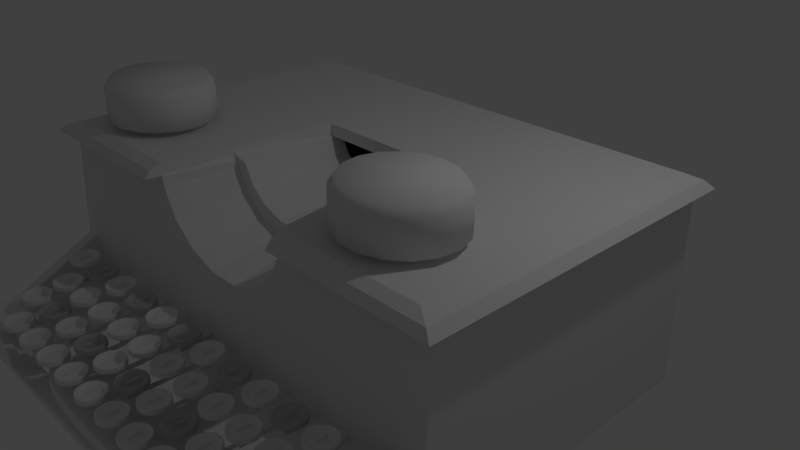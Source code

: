 # Source: typewriter_test.blend  (saved by Blender 2.78.0; exported with 4.5.12 LTS)
import bpy
from mathutils import Matrix  # noqa: F401  (used for matrix-valued properties, if any)

bpy.ops.wm.read_factory_settings(use_empty=True)
scene = bpy.context.scene
scene.name = 'Scene'

# ---- collections
col_collection_1 = bpy.data.collections.new('Collection 1'); scene.collection.children.link(col_collection_1)

# ---- materials (node trees are filled in below, after node groups)
mat_material = bpy.data.materials.new('Material')
mat_material.alpha_threshold = 0.0
mat_material.roughness = 0.5
mat_material.line_color = (0.0, 0.0, 0.0, 1.0)

# ---- material node trees

# ---- world
world_world = bpy.data.worlds.new('World'); scene.world = world_world
world_world.color = (0.05088, 0.05088, 0.05088)
world_world.use_sun_shadow = False
world_world.sun_shadow_jitter_overblur = 0.0
world_world.cycles.sampling_method = 'MANUAL'

# ---- cameras
cam_camera = bpy.data.cameras.new('Camera')
cam_camera.clip_end = 100.0
cam_camera.lens = 35.0
cam_camera.sensor_width = 32.0
cam_camera.sensor_height = 18.0
cam_camera.ortho_scale = 7.314
cam_camera.dof.focus_distance = 0.0

# ---- lights
light_lamp = bpy.data.lights.new('Lamp', 'POINT')
light_lamp.transmission_factor = 0.0
light_lamp.cutoff_distance = 30.0
light_lamp.energy = 100.0
light_lamp.shadow_buffer_clip_start = 1.001
light_lamp.shadow_soft_size = 0.1
light_lamp.shadow_maximum_resolution = 0.006
light_lamp.use_absolute_resolution = True

# ---- meshes
me_cube_005 = bpy.data.meshes.new('Cube.005')
me_cube_005.from_pydata([(-1.861, -0.4608, -0.1628), (-1.861, -0.4608, 0.1628), (-1.861, 0.4608, -0.1628), (-1.861, 0.4608, 0.1628), (1.861, -0.4608, -0.1628), (1.861, -0.4608, 0.1628), (1.861, 0.4608, -0.1628), (1.861, 0.4608, 0.1628), (-1.861, 0.0, -0.1628), (-1.861, -0.4608, 0.0), (-1.861, 0.0, 0.1628), (-1.861, 0.4608, 0.0), (0.0, 0.4608, -0.1628), (0.0, 0.4608, 0.1628), (1.861, 0.4608, 0.0), (1.861, 0.0, -0.1628), (1.861, 0.0, 0.1628), (1.861, -0.4608, 0.0), (0.0, -0.4608, -0.1628), (0.0, -0.4608, 0.1628), (0.0, 0.0, 0.1628), (0.0, 0.0, -0.1628), (0.0, -0.4608, 0.0), (1.861, 0.0, 0.0), (0.0, 0.4608, 0.0), (-1.861, 0.0, 0.0), (-1.861, -0.4608, 0.1628), (-1.861, 0.4608, 0.1628), (1.861, 0.4608, 0.1628), (1.861, -0.4608, 0.1628), (0.0, -0.4608, 0.1628), (1.861, 0.0, 0.1628), (0.0, 0.4608, 0.1628), (-1.861, 0.0, 0.1628), (-1.861, 0.4608, -0.1628), (1.861, 0.4608, -0.1628), (1.861, -0.4608, -0.1628), (-1.861, -0.4608, -0.1628), (0.0, -0.4608, -0.1628), (1.861, 0.0, -0.1628), (0.0, 0.4608, -0.1628), (-1.861, 0.0, -0.1628)], [], [(33, 10, 3, 27), (32, 13, 7, 28), (31, 16, 5, 29), (30, 19, 1, 26), (21, 15, 4, 18), (20, 10, 1, 19), (16, 20, 19, 5), (7, 13, 20, 16), (13, 3, 10, 20), (8, 21, 18, 0), (2, 12, 21, 8), (12, 6, 15, 21), (38, 22, 9, 37), (36, 17, 22, 38), (29, 5, 19, 30), (39, 23, 17, 36), (35, 14, 23, 39), (28, 7, 16, 31), (40, 24, 14, 35), (34, 11, 24, 40), (27, 3, 13, 32), (41, 25, 11, 34), (37, 9, 25, 41), (26, 1, 10, 33), (9, 26, 33, 25), (11, 27, 32, 24), (14, 28, 31, 23), (17, 29, 30, 22), (22, 30, 26, 9), (23, 31, 29, 17), (24, 32, 28, 14), (25, 33, 27, 11), (0, 37, 41, 8), (8, 41, 34, 2), (2, 34, 40, 12), (12, 40, 35, 6), (6, 35, 39, 15), (15, 39, 36, 4), (4, 36, 38, 18), (18, 38, 37, 0)])
me_cube_005.use_remesh_preserve_volume = False
me_cube_005.use_remesh_preserve_attributes = False
me_cube_005.use_mirror_vertex_groups = False
me_cube_005.update()
me_cylinder_003 = bpy.data.meshes.new('Cylinder.003')
me_cylinder_003.from_pydata([(-1.384e-09, 0.2036, -0.03493), (-1.384e-09, 0.2036, 0.05282), (0.1018, 0.1763, -0.03493), (0.1018, 0.1763, 0.05282), (0.1763, 0.1018, -0.03493), (0.1763, 0.1018, 0.05282), (0.2036, 4.47e-08, -0.03493), (0.2036, 4.47e-08, 0.05282), (0.1763, -0.1018, -0.03493), (0.1763, -0.1018, 0.05282), (0.1018, -0.1763, -0.03493), (0.1018, -0.1763, 0.05282), (2.935e-08, -0.2036, -0.03493), (2.935e-08, -0.2036, 0.05282), (-0.1018, -0.1763, -0.03493), (-0.1018, -0.1763, 0.05282), (-0.1763, -0.1018, -0.03493), (-0.1763, -0.1018, 0.05282), (-0.2036, -4.47e-08, -0.03493), (-0.2036, -4.47e-08, 0.05282), (-0.1763, 0.1018, -0.03493), (-0.1763, 0.1018, 0.05282), (-0.1018, 0.1763, -0.03493), (-0.1018, 0.1763, 0.05282), (-1.384e-09, 0.2036, -0.03493), (0.1018, 0.1763, -0.03493), (0.1763, 0.1018, -0.03493), (0.2036, 4.47e-08, -0.03493), (0.1763, -0.1018, -0.03493), (0.1018, -0.1763, -0.03493), (2.935e-08, -0.2036, -0.03493), (-0.1018, -0.1763, -0.03493), (-0.1763, -0.1018, -0.03493), (-0.2036, -4.47e-08, -0.03493), (-0.1763, 0.1018, -0.03493), (-0.1018, 0.1763, -0.03493), (-1.384e-09, 0.2036, 0.01704), (0.1018, 0.1763, 0.01704), (0.1763, 0.1018, 0.01704), (0.2036, 4.47e-08, 0.01704), (0.1763, -0.1018, 0.01704), (0.1018, -0.1763, 0.01704), (2.935e-08, -0.2036, 0.01704), (-0.1018, -0.1763, 0.01704), (-0.1763, -0.1018, 0.01704), (-0.2036, -4.47e-08, 0.01704), (-0.1763, 0.1018, 0.01704), (-0.1018, 0.1763, 0.01704), (0.07794, 0.135, 0.02159), (-4.206e-11, 0.1559, 0.02159), (0.135, 0.07794, 0.02159), (0.1559, 4.063e-08, 0.02159), (0.135, -0.07794, 0.02159), (0.07794, -0.135, 0.02159), (2.35e-08, -0.1559, 0.02159), (-0.07794, -0.135, 0.02159), (-0.135, -0.07794, 0.02159), (-0.1559, -2.784e-08, 0.02159), (-0.135, 0.07794, 0.02159), (-0.07794, 0.135, 0.02159), (0.0664, 0.115, 8.164e-05), (-4.954e-10, 0.1328, 8.164e-05), (0.115, 0.0664, 8.164e-05), (0.1328, 3.848e-08, 8.164e-05), (0.115, -0.0664, 8.164e-05), (0.0664, -0.115, 8.164e-05), (1.956e-08, -0.1328, 8.164e-05), (-0.0664, -0.115, 8.164e-05), (-0.115, -0.0664, 8.164e-05), (-0.1328, -1.986e-08, 8.164e-05), (-0.115, 0.0664, 8.164e-05), (-0.0664, 0.115, 8.164e-05)], [], [(36, 1, 3, 37), (37, 3, 5, 38), (38, 5, 7, 39), (39, 7, 9, 40), (40, 9, 11, 41), (41, 11, 13, 42), (42, 13, 15, 43), (43, 15, 17, 44), (44, 17, 19, 45), (45, 19, 21, 46), (19, 17, 56, 57), (46, 21, 23, 47), (47, 23, 1, 36), (0, 2, 4, 6, 8, 10, 12, 14, 16, 18, 20, 22), (22, 35, 24, 0), (20, 34, 35, 22), (18, 33, 34, 20), (16, 32, 33, 18), (14, 31, 32, 16), (12, 30, 31, 14), (10, 29, 30, 12), (8, 28, 29, 10), (6, 27, 28, 8), (4, 26, 27, 6), (2, 25, 26, 4), (0, 24, 25, 2), (35, 47, 36, 24), (34, 46, 47, 35), (33, 45, 46, 34), (32, 44, 45, 33), (31, 43, 44, 32), (30, 42, 43, 31), (29, 41, 42, 30), (28, 40, 41, 29), (27, 39, 40, 28), (26, 38, 39, 27), (25, 37, 38, 26), (24, 36, 37, 25), (52, 51, 63, 64), (17, 15, 55, 56), (15, 13, 54, 55), (13, 11, 53, 54), (11, 9, 52, 53), (9, 7, 51, 52), (1, 23, 59, 49), (3, 1, 49, 48), (7, 5, 50, 51), (23, 21, 58, 59), (5, 3, 48, 50), (21, 19, 57, 58), (60, 61, 71, 70, 69, 68, 67, 66, 65, 64, 63, 62), (59, 58, 70, 71), (48, 49, 61, 60), (56, 55, 67, 68), (53, 52, 64, 65), (49, 59, 71, 61), (50, 48, 60, 62), (57, 56, 68, 69), (54, 53, 65, 66), (51, 50, 62, 63), (58, 57, 69, 70), (55, 54, 66, 67)])
me_cylinder_003.polygons.foreach_set('use_smooth', [True] * 62)
me_cylinder_003.use_remesh_preserve_volume = False
me_cylinder_003.use_remesh_preserve_attributes = False
me_cylinder_003.use_mirror_vertex_groups = False
me_cylinder_003.update()
me_plane_003 = bpy.data.meshes.new('Plane.003')
me_plane_003.from_pydata([(2.98e-08, 0.07903, 0.0774), (-2.98e-08, 0.07903, -0.099), (2.98e-08, -0.07903, 0.0774), (-2.98e-08, -0.07903, -0.099), (-2.98e-08, 0.07903, -0.1703), (-2.98e-08, -0.07903, -0.1703), (-2.98e-08, 0.4138, -0.099), (-2.98e-08, 0.4138, -0.1703)], [], [(0, 1, 3, 2), (3, 1, 4, 5), (4, 1, 6, 7)])
me_plane_003.use_remesh_preserve_volume = False
me_plane_003.use_remesh_preserve_attributes = False
me_plane_003.use_mirror_vertex_groups = False
me_plane_003.update()
me_cube_004 = bpy.data.meshes.new('Cube.004')
me_cube_004.from_pydata([(-0.2717, -1.336, -0.2619), (-0.2717, -1.336, -0.2231), (-0.2717, 0.8081, -0.2619), (-0.2717, 0.8081, -0.2231), (0.2717, -1.336, -0.2619), (0.2717, -1.336, -0.2231), (0.2717, 0.8081, -0.2619), (0.2717, 0.8081, -0.2231)], [], [(0, 1, 3, 2), (2, 3, 7, 6), (6, 7, 5, 4), (4, 5, 1, 0), (2, 6, 4, 0), (7, 3, 1, 5)])
me_cube_004.use_remesh_preserve_volume = False
me_cube_004.use_remesh_preserve_attributes = False
me_cube_004.use_mirror_vertex_groups = False
me_cube_004.update()
me_cube_002 = bpy.data.meshes.new('Cube.002')
me_cube_002.from_pydata([(-0.7841, -1.303, 0.166), (-0.7841, 0.4676, 1.095), (-0.7841, -1.11, -0.2018), (-0.7841, 0.6606, 0.7275), (-0.9518, -1.303, 0.166), (-0.9518, 0.4676, 1.095), (-0.9518, -1.11, -0.2018), (-0.9518, 0.6606, 0.7275), (5.547, -1.303, 0.166), (5.547, 0.4676, 1.095), (5.547, -1.11, -0.2018), (5.547, 0.6606, 0.7275), (5.379, -1.303, 0.166), (5.379, 0.4676, 1.095), (5.379, -1.11, -0.2018), (5.379, 0.6606, 0.7275)], [], [(0, 1, 3, 2), (2, 3, 7, 6), (6, 7, 5, 4), (4, 5, 1, 0), (2, 6, 4, 0), (7, 3, 1, 5), (8, 9, 11, 10), (10, 11, 15, 14), (14, 15, 13, 12), (12, 13, 9, 8), (10, 14, 12, 8), (15, 11, 9, 13)])
me_cube_002.use_remesh_preserve_volume = False
me_cube_002.use_remesh_preserve_attributes = False
me_cube_002.use_mirror_vertex_groups = False
me_cube_002.update()
me_cube_001 = bpy.data.meshes.new('Cube.001')
me_cube_001.from_pydata([(-2.505, -0.3675, -0.4787), (2.466, -0.3675, -0.4787), (-2.315, 1.022, -0.6845), (-2.476, -1.41, -0.4726), (-2.322, 0.6748, -0.9122), (-2.322, -1.41, -0.9122), (-2.399, 0.6748, -0.6845), (-2.368, -0.3675, -0.7874), (-2.476, 0.6748, -0.4726), (2.453, 0.6748, -0.4726), (2.453, -1.41, -0.4726), (-2.301, -1.14, -0.9877), (-2.301, 0.4045, -0.9877), (2.291, -1.14, -0.9895), (-2.505, -0.3675, -0.5158), (2.466, -0.3675, -0.5158), (2.314, -0.3675, -0.9282), (-2.349, -0.3675, -0.9122), (2.39, -0.3675, -0.7005), (-2.427, -0.3675, -0.6845), (-2.476, -1.41, -0.5097), (2.301, 0.6748, -0.9402), (2.301, -1.41, -0.9162), (2.377, 0.6748, -0.7125), (2.377, -1.41, -0.6885), (2.333, -0.3675, -0.8114), (-2.399, -1.41, -0.6845), (-2.476, 0.6748, -0.5097), (2.453, 0.6748, -0.5097), (2.453, -1.41, -0.5097), (2.447, -0.3675, -0.6004), (-2.486, -0.3675, -0.5964), (2.291, 0.4045, -1.0), (-2.341, -1.41, -0.7874), (-2.341, 0.6748, -0.7874), (2.32, 0.6748, -0.8293), (2.32, -1.41, -0.7934), (-2.457, -1.41, -0.5949), (-2.457, 0.6748, -0.5949), (2.434, 0.6748, -0.6019), (2.434, -1.41, -0.5959), (-3.029, -1.735, -1.012), (-3.029, -1.735, -0.464), (-3.029, 1.0, -1.012), (-3.029, 1.0, -0.464), (3.029, -1.735, -1.012), (3.029, -1.735, -0.464), (3.029, 1.0, -1.012), (3.029, 1.0, -0.464), (-2.39, 1.0, -0.4866), (-2.265, 1.0, -0.7874), (-2.377, 1.0, -0.5906), (-2.396, 1.0, -0.4926), (-2.246, 1.0, -0.9122), (-2.241, 1.0, -0.9187), (-2.241, 0.6822, -1.012), (-2.246, 0.6525, -1.012), (-2.32, -0.304, -1.012), (-2.322, -0.3675, -1.012), (-2.32, -0.4311, -1.012), (-2.246, -1.388, -1.012), (-2.39, -1.735, -0.4866), (-2.241, -1.417, -1.012), (-2.241, -1.735, -0.9187), (-2.396, -1.735, -0.4926), (-2.265, -1.735, -0.7874), (-2.377, -1.735, -0.5906), (0.04005, 1.0, -0.9339), (1.682, 1.0, -0.9454), (1.682, 0.7141, -1.012), (1.682, -1.735, -0.9187), (0.04005, -1.417, -1.012), (0.04005, -1.735, -0.9187), (-1.617, 1.0, -0.9225), (-1.617, 0.6859, -1.012), (2.284, 1.0, -0.8349), (2.263, 1.0, -0.9492), (2.263, 0.7201, -1.012), (2.302, -0.3675, -1.012), (2.298, -0.1026, -1.012), (2.266, -1.386, -1.012), (2.284, -1.735, -0.7878), (2.299, -0.5339, -1.012), (2.266, -1.735, -0.9125), (2.263, -1.735, -0.9187), (2.263, -1.417, -1.012), (2.413, 1.0, -0.4866), (2.341, 1.0, -0.7162), (2.413, -1.735, -0.4866), (2.341, -1.735, -0.6848), (2.397, 1.0, -0.5985), (2.397, -1.735, -0.5907), (2.415, 1.0, -0.4926), (2.415, -1.735, -0.4926), (-2.321, 1.0, -0.6845), (-2.436, 0.8391, -0.464), (-2.469, 0.6748, -0.5036), (-2.473, 0.6329, -0.464), (-2.394, 1.0, -0.464), (-2.39, 0.9981, -0.4862), (-2.39, 1.0, -0.4866), (-2.472, 0.6216, -0.4988), (-2.5, -0.3675, -0.502), (-2.499, -0.3675, -0.464), (-2.472, -1.357, -0.4988), (-2.469, -1.41, -0.5036), (-2.473, -1.368, -0.464), (-2.436, -1.574, -0.464), (-2.246, -1.735, -0.9122), (-2.321, -1.735, -0.6845), (-2.394, -1.735, -0.464), (-2.39, -1.733, -0.4862), (-2.39, -1.735, -0.4866), (1.682, -1.417, -1.012), (0.145, -1.735, -0.9187), (1.647, -1.417, -1.012), (-1.556, 0.6875, -1.012), (-1.575, 0.687, -1.012), (-0.9787, 1.0, -0.9272), (-0.01317, 1.0, -0.9339), (-1.617, -1.417, -1.012), (-1.617, -1.735, -0.9187), (-0.06583, -1.735, -0.9187), (-1.581, -1.417, -1.012), (-2.201, -1.735, -0.9187), (-1.63, -1.417, -1.012), (2.266, 1.0, -0.9439), (1.752, 0.7162, -1.012), (1.7, 0.7147, -1.012), (2.263, 0.7204, -1.012), (2.276, 0.5498, -1.012), (1.695, -1.417, -1.012), (2.226, -1.735, -0.9187), (2.414, -1.735, -0.464), (2.409, -1.735, -0.4865), (2.413, -1.713, -0.4819), (2.414, 1.0, -0.464), (2.41, 1.0, -0.4865), (2.413, 0.9804, -0.4823), (2.434, 0.8391, -0.464), (2.451, 0.6329, -0.464), (2.447, 0.6748, -0.4994), (2.434, -1.574, -0.464), (2.451, -1.368, -0.464), (2.447, -1.41, -0.4989), (2.45, 0.5945, -0.4932), (2.463, -0.3675, -0.4957), (2.464, -0.3675, -0.464), (2.45, -1.327, -0.4926), (0.04001, 0.6986, -1.012), (2.337, -1.735, -0.6915)], [(34, 94), (77, 129), (94, 2), (36, 150)], [(0, 3, 105, 104, 102), (0, 103, 106, 3), (0, 8, 97, 103), (0, 102, 101, 96, 8), (1, 9, 141, 145, 146), (1, 147, 140, 9), (1, 10, 143, 147), (1, 146, 148, 144, 10), (17, 33, 7), (17, 34, 4), (19, 34, 7), (14, 20, 37, 31), (14, 102, 104, 20), (14, 27, 101, 102), (14, 31, 38, 27), (15, 28, 39, 30), (15, 146, 145, 28), (15, 29, 148, 146), (15, 30, 40, 29), (16, 21, 32, 79, 78), (16, 25, 35, 21), (16, 22, 36), (16, 78, 82, 13, 22), (17, 5, 11, 59, 58), (17, 58, 57, 12, 4), (18, 23, 35, 25), (18, 30, 39, 23), (18, 24, 40, 30), (19, 31, 37, 26), (19, 6, 38, 31), (41, 42, 44, 43), (43, 118, 119, 67, 68, 76, 126, 75, 87, 90, 92, 86, 137, 136, 48, 47), (47, 48, 46, 45), (45, 46, 133, 134, 88, 93, 91, 89, 150, 81, 83, 84, 132, 70, 114, 72, 122, 121, 124, 63, 108, 65, 109, 66, 64, 61, 112, 110, 42, 41), (43, 47, 45, 78, 79, 130, 77, 127, 128, 69, 149, 116, 117, 74, 55, 56, 57, 58), (48, 136, 139, 140, 147, 143, 142, 133, 46), (86, 138, 137), (68, 69, 77, 76), (90, 39, 28, 92), (64, 20, 104, 105, 111, 61), (63, 62, 11, 5, 108), (73, 74, 149, 67), (49, 99, 96, 101, 27, 52), (72, 71, 123, 122), (79, 32, 130), (93, 29, 40, 91), (66, 37, 20, 64), (126, 21, 35, 75), (59, 11, 60), (89, 24, 36, 81, 150), (51, 38, 6, 94), (84, 85, 131, 132), (83, 22, 13, 80, 84), (91, 40, 24, 89), (88, 135, 144, 148, 29, 93), (54, 55, 74, 73), (65, 33, 26, 109), (50, 34, 4, 53), (70, 113, 115, 114), (81, 36, 22, 83), (92, 28, 145, 141, 138, 86), (76, 77, 130, 32, 21, 126), (121, 120, 125, 124), (61, 111, 112), (108, 5, 33, 65), (87, 23, 39, 90), (56, 12, 57), (80, 13, 82), (53, 4, 12, 56, 55, 54), (59, 60, 62, 125, 120, 71, 115, 113, 131, 85, 80, 82, 78, 45, 41, 43, 58), (67, 149, 69, 68), (109, 26, 37, 66), (75, 35, 23, 87), (94, 6, 34, 50), (52, 27, 38, 51), (33, 17, 5), (74, 117, 116, 149), (69, 128, 127, 77), (68, 76, 77, 127, 128, 69), (141, 9, 139, 136, 137, 138), (107, 3, 106), (122, 123, 120, 121), (73, 118, 119, 67, 149, 116, 117, 74), (97, 8, 95), (142, 10, 144, 135, 134, 133), (105, 3, 107, 110, 112, 111), (114, 115, 71, 72), (132, 131, 113, 70), (100, 99, 49), (143, 10, 142), (34, 19, 6), (134, 135, 88), (124, 125, 62, 63), (67, 119, 118, 43, 44, 98, 100, 49, 52, 51, 94, 50, 53, 54, 73), (139, 9, 140), (33, 19, 26), (77, 130, 32), (110, 107, 106, 103, 97, 95, 98, 44, 42), (34, 17, 7), (12, 58, 57), (84, 80, 85), (95, 8, 96, 99, 100, 98), (7, 19, 33), (24, 18, 16, 36), (16, 18, 25), (71, 120, 123)])
me_cube_001.use_remesh_preserve_volume = False
me_cube_001.use_remesh_preserve_attributes = False
me_cube_001.use_mirror_vertex_groups = False
me_cube_001.update()
me_cylinder_001 = bpy.data.meshes.new('Cylinder.001')
me_cylinder_001.from_pydata([(-3.576e-07, 0.6842, -0.3098), (-3.576e-07, 0.6842, 0.09373), (0.2472, 0.638, -0.3098), (0.2472, 0.638, 0.09373), (0.4609, 0.5056, -0.3098), (0.4609, 0.5056, 0.09373), (0.6125, 0.305, -0.3098), (0.6125, 0.305, 0.09373), (0.6813, 0.06313, -0.3098), (0.6813, 0.06313, 0.09373), (0.6581, -0.1872, -0.3098), (0.6581, -0.1872, 0.09373), (0.546, -0.4123, -0.3098), (0.546, -0.4123, 0.09373), (0.3602, -0.5817, -0.3098), (0.3602, -0.5817, 0.09373), (0.1257, -0.6726, -0.3098), (0.1257, -0.6726, 0.09373), (-0.1257, -0.6726, -0.3098), (-0.1257, -0.6726, 0.09373), (-0.3602, -0.5817, -0.3098), (-0.3602, -0.5817, 0.09373), (-0.546, -0.4123, -0.3098), (-0.546, -0.4123, 0.09373), (-0.6581, -0.1872, -0.3098), (-0.6581, -0.1872, 0.09373), (-0.6813, 0.06313, -0.3098), (-0.6813, 0.06313, 0.09373), (-0.6125, 0.305, -0.3098), (-0.6125, 0.305, 0.09373), (-0.4609, 0.5056, -0.3098), (-0.4609, 0.5056, 0.09373), (-0.2472, 0.638, -0.3098), (-0.2472, 0.638, 0.09373), (0.2195, 0.5667, 0.216), (-3.576e-07, 0.6077, 0.216), (0.4094, 0.4491, 0.216), (0.544, 0.2709, 0.216), (0.6051, 0.05607, 0.216), (0.5845, -0.1663, 0.216), (0.485, -0.3662, 0.216), (0.3199, -0.5167, 0.216), (0.1117, -0.5973, 0.216), (-0.1117, -0.5973, 0.216), (-0.3199, -0.5167, 0.216), (-0.485, -0.3662, 0.216), (-0.5845, -0.1663, 0.216), (-0.6051, 0.05607, 0.216), (-0.544, 0.2709, 0.216), (-0.4094, 0.4491, 0.216), (-0.2195, 0.5667, 0.216)], [], [(0, 1, 3, 2), (2, 3, 5, 4), (4, 5, 7, 6), (6, 7, 9, 8), (8, 9, 11, 10), (10, 11, 13, 12), (12, 13, 15, 14), (14, 15, 17, 16), (16, 17, 19, 18), (18, 19, 21, 20), (20, 21, 23, 22), (22, 23, 25, 24), (24, 25, 27, 26), (26, 27, 29, 28), (28, 29, 31, 30), (11, 9, 38, 39), (30, 31, 33, 32), (32, 33, 1, 0), (0, 2, 4, 6, 8, 10, 12, 14, 16, 18, 20, 22, 24, 26, 28, 30, 32), (34, 35, 50, 49, 48, 47, 46, 45, 44, 43, 42, 41, 40, 39, 38, 37, 36), (21, 19, 43, 44), (31, 29, 48, 49), (7, 5, 36, 37), (17, 15, 41, 42), (3, 1, 35, 34), (27, 25, 46, 47), (13, 11, 39, 40), (23, 21, 44, 45), (33, 31, 49, 50), (9, 7, 37, 38), (19, 17, 42, 43), (29, 27, 47, 48), (5, 3, 34, 36), (15, 13, 40, 41), (25, 23, 45, 46), (1, 33, 50, 35)])
me_cylinder_001.polygons.foreach_set('use_smooth', [True] * 36)
me_cylinder_001.use_remesh_preserve_volume = False
me_cylinder_001.use_remesh_preserve_attributes = False
me_cylinder_001.use_mirror_vertex_groups = False
me_cylinder_001.update()
me_plane_001 = bpy.data.meshes.new('Plane.001')
me_plane_001.from_pydata([(0.7346, 0.4453, 0.6727), (0.6095, 0.4453, 0.4214), (0.4021, 0.4453, 0.2323), (0.1403, 0.4453, 0.131), (-0.1403, 0.4453, 0.131), (-0.4021, 0.4453, 0.2323), (-0.6095, 0.4453, 0.4214), (-0.7346, 0.4453, 0.6727), (1.208, -1.063, 0.4739), (1.059, -1.063, 0.09809), (1.023, -1.063, -0.2909), (0.8484, -1.063, -0.6407), (0.5597, -1.063, -0.9039), (0.1953, -1.063, -1.045), (-0.1953, -1.063, -1.045), (-0.5597, -1.063, -0.9039), (-0.8484, -1.063, -0.6407), (-1.023, -1.063, -0.2909), (-1.059, -1.063, 0.09809), (-1.203, 1.063, 0.4739), (-1.203, -1.063, 0.4739), (-0.9675, 1.063, 0.7857), (0.6095, -1.063, 0.4214), (0.7162, 0.4453, 0.7857), (0.7346, -1.063, 0.6727), (0.1403, -1.063, 0.131), (-0.1403, -1.063, 0.131), (0.998, -1.063, 0.7516), (0.998, 0.4453, 0.7516), (0.4021, -1.063, 0.2323), (-0.9933, -1.063, 0.7516), (-0.7346, -1.063, 0.6727), (-0.9933, 0.4453, 0.7516), (-0.6095, -1.063, 0.4214), (-0.9675, 0.4453, 0.7857), (-0.4021, -1.063, 0.2323)], [(28, 23)], [(0, 1, 22, 24), (1, 2, 29, 22), (2, 3, 25, 29), (3, 4, 26, 25), (4, 5, 35, 26), (5, 6, 33, 35), (6, 7, 31, 33), (7, 32, 30, 31), (19, 20, 30, 32, 34, 21), (27, 24, 22, 29, 25, 26, 35, 33, 31, 30, 20, 18, 17, 16, 15, 14, 13, 12, 11, 10, 9, 8), (28, 0, 24, 27), (27, 8, 28)])
me_plane_001.materials.append(mat_material)
me_plane_001.use_remesh_preserve_volume = False
me_plane_001.use_remesh_preserve_attributes = False
me_plane_001.use_mirror_vertex_groups = False
me_plane_001.update()
me_cylinder = bpy.data.meshes.new('Cylinder')
me_cylinder.from_pydata([(-3.576e-07, 0.6842, -0.3098), (-3.576e-07, 0.6842, 0.09373), (0.2472, 0.638, -0.3098), (0.2472, 0.638, 0.09373), (0.4609, 0.5056, -0.3098), (0.4609, 0.5056, 0.09373), (0.6125, 0.305, -0.3098), (0.6125, 0.305, 0.09373), (0.6813, 0.06313, -0.3098), (0.6813, 0.06313, 0.09373), (0.6581, -0.1872, -0.3098), (0.6581, -0.1872, 0.09373), (0.546, -0.4123, -0.3098), (0.546, -0.4123, 0.09373), (0.3602, -0.5817, -0.3098), (0.3602, -0.5817, 0.09373), (0.1257, -0.6726, -0.3098), (0.1257, -0.6726, 0.09373), (-0.1257, -0.6726, -0.3098), (-0.1257, -0.6726, 0.09373), (-0.3602, -0.5817, -0.3098), (-0.3602, -0.5817, 0.09373), (-0.546, -0.4123, -0.3098), (-0.546, -0.4123, 0.09373), (-0.6581, -0.1872, -0.3098), (-0.6581, -0.1872, 0.09373), (-0.6813, 0.06313, -0.3098), (-0.6813, 0.06313, 0.09373), (-0.6125, 0.305, -0.3098), (-0.6125, 0.305, 0.09373), (-0.4609, 0.5056, -0.3098), (-0.4609, 0.5056, 0.09373), (-0.2472, 0.638, -0.3098), (-0.2472, 0.638, 0.09373), (0.2195, 0.5667, 0.216), (-3.576e-07, 0.6077, 0.216), (0.4094, 0.4491, 0.216), (0.544, 0.2709, 0.216), (0.6051, 0.05607, 0.216), (0.5845, -0.1663, 0.216), (0.485, -0.3662, 0.216), (0.3199, -0.5167, 0.216), (0.1117, -0.5973, 0.216), (-0.1117, -0.5973, 0.216), (-0.3199, -0.5167, 0.216), (-0.485, -0.3662, 0.216), (-0.5845, -0.1663, 0.216), (-0.6051, 0.05607, 0.216), (-0.544, 0.2709, 0.216), (-0.4094, 0.4491, 0.216), (-0.2195, 0.5667, 0.216)], [], [(0, 1, 3, 2), (2, 3, 5, 4), (4, 5, 7, 6), (6, 7, 9, 8), (8, 9, 11, 10), (10, 11, 13, 12), (12, 13, 15, 14), (14, 15, 17, 16), (16, 17, 19, 18), (18, 19, 21, 20), (20, 21, 23, 22), (22, 23, 25, 24), (24, 25, 27, 26), (26, 27, 29, 28), (28, 29, 31, 30), (11, 9, 38, 39), (30, 31, 33, 32), (32, 33, 1, 0), (0, 2, 4, 6, 8, 10, 12, 14, 16, 18, 20, 22, 24, 26, 28, 30, 32), (34, 35, 50, 49, 48, 47, 46, 45, 44, 43, 42, 41, 40, 39, 38, 37, 36), (21, 19, 43, 44), (31, 29, 48, 49), (7, 5, 36, 37), (17, 15, 41, 42), (3, 1, 35, 34), (27, 25, 46, 47), (13, 11, 39, 40), (23, 21, 44, 45), (33, 31, 49, 50), (9, 7, 37, 38), (19, 17, 42, 43), (29, 27, 47, 48), (5, 3, 34, 36), (15, 13, 40, 41), (25, 23, 45, 46), (1, 33, 50, 35)])
me_cylinder.polygons.foreach_set('use_smooth', [True] * 36)
me_cylinder.use_remesh_preserve_volume = False
me_cylinder.use_remesh_preserve_attributes = False
me_cylinder.use_mirror_vertex_groups = False
me_cylinder.update()
me_plane = bpy.data.meshes.new('Plane')
me_plane.from_pydata([(0.7444, -0.2803, -0.00266), (0.6176, -0.2803, -0.2572), (0.4074, -0.2803, -0.4489), (0.1422, -0.2803, -0.5516), (-0.1422, -0.2803, -0.5516), (-0.4074, -0.2803, -0.4489), (-0.6176, -0.2803, -0.2572), (-0.7444, -0.2803, -0.00266), (-3.167, -2.288, 0.04312), (3.167, -2.288, 0.04312), (-3.167, 2.288, 0.04312), (3.167, 2.288, 0.04312), (-3.062, 2.212, 0.1402), (-3.062, -2.212, 0.1402), (3.062, -2.212, 0.1402), (3.062, 2.212, 0.1402), (-2.875, 2.077, 0.2091), (-2.875, -2.077, 0.2091), (2.875, -2.077, 0.2091), (2.875, 2.077, 0.2091), (3.038, 2.087, -2.56), (3.038, -2.234, -2.56), (-3.038, -2.234, -2.56), (-3.038, 2.087, -2.56), (3.038, 2.087, 0.03935), (3.038, -2.087, 0.03935), (-3.038, -2.087, 0.03935), (-3.038, 2.087, 0.03935), (0.1988, -2.087, -0.8542), (-0.7486, 0.2113, 0.04312), (-0.7482, -0.2803, 0.03935), (-0.764, 0.2113, 0.2091), (1.033, -2.083, -0.08635), (0.7486, 0.2113, 0.04312), (0.7482, -0.2803, 0.03935), (0.764, 0.2113, 0.2091), (0.8632, -2.087, -0.4427), (-1.033, -2.083, -0.08635), (1.086, -2.288, 0.04312), (1.083, -2.212, 0.1402), (1.044, -2.083, 0.03896), (1.066, -2.077, 0.2091), (0.5694, -2.087, -0.7106), (-0.1988, -2.087, -0.8542), (-0.8632, -2.087, -0.4427), (-1.086, -2.288, 0.04312), (-1.083, -2.212, 0.1402), (-1.044, -2.083, 0.03896), (-1.066, -2.077, 0.2091), (-0.5694, -2.087, -0.7106), (0.878, -1.139, -0.04233), (0.7339, -1.136, -0.3451), (0.4841, -1.136, -0.5728), (0.169, -1.136, -0.6949), (-0.169, -1.136, -0.6949), (-0.4841, -1.136, -0.5728), (-0.7339, -1.136, -0.3451), (-0.878, -1.139, -0.04233), (-0.8856, -1.139, 0.03896), (0.8856, -1.139, 0.03896), (-1.023, -1.139, 0.1915), (-1.207, -2.083, 0.1915), (1.193, -2.083, 0.06615), (1.207, -2.083, 0.1915), (-1.193, -2.083, 0.06615), (1.015, -1.139, 0.1102), (-1.015, -1.139, 0.1102), (1.023, -1.139, 0.1915)], [], [(50, 51, 36, 32), (51, 52, 42, 36), (52, 53, 28, 42), (53, 54, 43, 28), (54, 55, 49, 43), (55, 56, 44, 49), (56, 57, 37, 44), (58, 60, 61, 47), (8, 10, 11, 9, 38, 33, 29, 45), (15, 12, 16, 19), (9, 11, 15, 14), (10, 8, 13, 12), (11, 10, 12, 15), (8, 45, 46, 13), (17, 48, 31, 35, 41, 18, 19, 16), (13, 46, 48, 17), (14, 15, 19, 18), (12, 13, 17, 16), (20, 21, 22, 23), (20, 24, 25, 21), (21, 25, 40, 32, 36, 42, 28, 43, 49, 44, 37, 47, 26, 22), (22, 26, 27, 23), (24, 20, 23, 27), (39, 38, 9, 14), (31, 29, 33, 35), (41, 39, 14, 18), (29, 31, 48, 46, 45), (35, 33, 38, 39, 41), (37, 64, 66, 57), (34, 0, 50, 59), (7, 30, 58, 57), (6, 7, 57, 56), (5, 6, 56, 55), (4, 5, 55, 54), (3, 4, 54, 53), (2, 3, 53, 52), (1, 2, 52, 51), (0, 1, 51, 50), (66, 64, 61, 60), (67, 63, 62, 65), (32, 62, 63, 40), (47, 61, 64, 37), (59, 67, 65, 50), (57, 66, 60, 58), (50, 65, 62, 32), (40, 63, 67, 59), (59, 50, 32, 40), (47, 37, 57, 58), (37, 47, 64), (32, 62, 40), (47, 61, 26), (40, 25, 63)])
me_plane.materials.append(mat_material)
me_plane.use_remesh_preserve_volume = False
me_plane.use_remesh_preserve_attributes = False
me_plane.use_mirror_vertex_groups = False
me_plane.update()

# ---- curves / text
txt_text = bpy.data.curves.new('Text', 'FONT')
txt_text.dimensions = '2D'
txt_text.body = ''
txt_text.use_path_clamp = True
txt_text.bevel_resolution = 0

# ---- objects
ob_text = bpy.data.objects.new('Text', txt_text)
ob_cube_003 = bpy.data.objects.new('Cube.003', me_cube_005)
ob_cylinder_059 = bpy.data.objects.new('Cylinder.059', me_cylinder_003)
ob_plane_059 = bpy.data.objects.new('Plane.059', me_plane_003)
ob_plane_058 = bpy.data.objects.new('Plane.058', me_plane_003)
ob_cylinder_058 = bpy.data.objects.new('Cylinder.058', me_cylinder_003)
ob_cylinder_057 = bpy.data.objects.new('Cylinder.057', me_cylinder_003)
ob_plane_057 = bpy.data.objects.new('Plane.057', me_plane_003)
ob_plane_056 = bpy.data.objects.new('Plane.056', me_plane_003)
ob_cylinder_056 = bpy.data.objects.new('Cylinder.056', me_cylinder_003)
ob_cylinder_055 = bpy.data.objects.new('Cylinder.055', me_cylinder_003)
ob_plane_055 = bpy.data.objects.new('Plane.055', me_plane_003)
ob_plane_054 = bpy.data.objects.new('Plane.054', me_plane_003)
ob_cylinder_054 = bpy.data.objects.new('Cylinder.054', me_cylinder_003)
ob_plane_053 = bpy.data.objects.new('Plane.053', me_plane_003)
ob_cylinder_053 = bpy.data.objects.new('Cylinder.053', me_cylinder_003)
ob_cylinder_052 = bpy.data.objects.new('Cylinder.052', me_cylinder_003)
ob_plane_052 = bpy.data.objects.new('Plane.052', me_plane_003)
ob_plane_051 = bpy.data.objects.new('Plane.051', me_plane_003)
ob_cylinder_051 = bpy.data.objects.new('Cylinder.051', me_cylinder_003)
ob_cylinder_050 = bpy.data.objects.new('Cylinder.050', me_cylinder_003)
ob_plane_050 = bpy.data.objects.new('Plane.050', me_plane_003)
ob_plane_049 = bpy.data.objects.new('Plane.049', me_plane_003)
ob_cylinder_049 = bpy.data.objects.new('Cylinder.049', me_cylinder_003)
ob_cylinder_048 = bpy.data.objects.new('Cylinder.048', me_cylinder_003)
ob_plane_048 = bpy.data.objects.new('Plane.048', me_plane_003)
ob_plane_047 = bpy.data.objects.new('Plane.047', me_plane_003)
ob_cylinder_047 = bpy.data.objects.new('Cylinder.047', me_cylinder_003)
ob_cylinder_046 = bpy.data.objects.new('Cylinder.046', me_cylinder_003)
ob_plane_046 = bpy.data.objects.new('Plane.046', me_plane_003)
ob_plane_045 = bpy.data.objects.new('Plane.045', me_plane_003)
ob_cylinder_045 = bpy.data.objects.new('Cylinder.045', me_cylinder_003)
ob_cylinder_044 = bpy.data.objects.new('Cylinder.044', me_cylinder_003)
ob_plane_044 = bpy.data.objects.new('Plane.044', me_plane_003)
ob_plane_043 = bpy.data.objects.new('Plane.043', me_plane_003)
ob_cylinder_043 = bpy.data.objects.new('Cylinder.043', me_cylinder_003)
ob_cylinder_042 = bpy.data.objects.new('Cylinder.042', me_cylinder_003)
ob_plane_042 = bpy.data.objects.new('Plane.042', me_plane_003)
ob_plane_041 = bpy.data.objects.new('Plane.041', me_plane_003)
ob_cylinder_041 = bpy.data.objects.new('Cylinder.041', me_cylinder_003)
ob_cylinder_040 = bpy.data.objects.new('Cylinder.040', me_cylinder_003)
ob_plane_040 = bpy.data.objects.new('Plane.040', me_plane_003)
ob_plane_039 = bpy.data.objects.new('Plane.039', me_plane_003)
ob_cylinder_039 = bpy.data.objects.new('Cylinder.039', me_cylinder_003)
ob_cylinder_038 = bpy.data.objects.new('Cylinder.038', me_cylinder_003)
ob_plane_038 = bpy.data.objects.new('Plane.038', me_plane_003)
ob_plane_037 = bpy.data.objects.new('Plane.037', me_plane_003)
ob_cylinder_037 = bpy.data.objects.new('Cylinder.037', me_cylinder_003)
ob_cylinder_036 = bpy.data.objects.new('Cylinder.036', me_cylinder_003)
ob_plane_036 = bpy.data.objects.new('Plane.036', me_plane_003)
ob_cylinder_035 = bpy.data.objects.new('Cylinder.035', me_cylinder_003)
ob_plane_035 = bpy.data.objects.new('Plane.035', me_plane_003)
ob_plane_034 = bpy.data.objects.new('Plane.034', me_plane_003)
ob_cylinder_034 = bpy.data.objects.new('Cylinder.034', me_cylinder_003)
ob_cylinder_033 = bpy.data.objects.new('Cylinder.033', me_cylinder_003)
ob_plane_033 = bpy.data.objects.new('Plane.033', me_plane_003)
ob_plane_032 = bpy.data.objects.new('Plane.032', me_plane_003)
ob_cylinder_032 = bpy.data.objects.new('Cylinder.032', me_cylinder_003)
ob_cylinder_013 = bpy.data.objects.new('Cylinder.013', me_cylinder_003)
ob_plane_013 = bpy.data.objects.new('Plane.013', me_plane_003)
ob_plane_031 = bpy.data.objects.new('Plane.031', me_plane_003)
ob_cylinder_031 = bpy.data.objects.new('Cylinder.031', me_cylinder_003)
ob_cylinder_030 = bpy.data.objects.new('Cylinder.030', me_cylinder_003)
ob_plane_030 = bpy.data.objects.new('Plane.030', me_plane_003)
ob_plane_029 = bpy.data.objects.new('Plane.029', me_plane_003)
ob_cylinder_029 = bpy.data.objects.new('Cylinder.029', me_cylinder_003)
ob_cylinder_028 = bpy.data.objects.new('Cylinder.028', me_cylinder_003)
ob_plane_028 = bpy.data.objects.new('Plane.028', me_plane_003)
ob_plane_027 = bpy.data.objects.new('Plane.027', me_plane_003)
ob_cylinder_027 = bpy.data.objects.new('Cylinder.027', me_cylinder_003)
ob_plane_026 = bpy.data.objects.new('Plane.026', me_plane_003)
ob_cylinder_026 = bpy.data.objects.new('Cylinder.026', me_cylinder_003)
ob_cylinder_025 = bpy.data.objects.new('Cylinder.025', me_cylinder_003)
ob_plane_025 = bpy.data.objects.new('Plane.025', me_plane_003)
ob_plane_024 = bpy.data.objects.new('Plane.024', me_plane_003)
ob_cylinder_024 = bpy.data.objects.new('Cylinder.024', me_cylinder_003)
ob_cylinder_023 = bpy.data.objects.new('Cylinder.023', me_cylinder_003)
ob_plane_023 = bpy.data.objects.new('Plane.023', me_plane_003)
ob_plane_022 = bpy.data.objects.new('Plane.022', me_plane_003)
ob_cylinder_022 = bpy.data.objects.new('Cylinder.022', me_cylinder_003)
ob_cylinder_021 = bpy.data.objects.new('Cylinder.021', me_cylinder_003)
ob_plane_021 = bpy.data.objects.new('Plane.021', me_plane_003)
ob_plane_020 = bpy.data.objects.new('Plane.020', me_plane_003)
ob_cylinder_020 = bpy.data.objects.new('Cylinder.020', me_cylinder_003)
ob_cylinder_019 = bpy.data.objects.new('Cylinder.019', me_cylinder_003)
ob_plane_019 = bpy.data.objects.new('Plane.019', me_plane_003)
ob_plane_018 = bpy.data.objects.new('Plane.018', me_plane_003)
ob_cylinder_018 = bpy.data.objects.new('Cylinder.018', me_cylinder_003)
ob_cylinder_017 = bpy.data.objects.new('Cylinder.017', me_cylinder_003)
ob_plane_017 = bpy.data.objects.new('Plane.017', me_plane_003)
ob_plane_016 = bpy.data.objects.new('Plane.016', me_plane_003)
ob_cylinder_016 = bpy.data.objects.new('Cylinder.016', me_cylinder_003)
ob_cylinder_015 = bpy.data.objects.new('Cylinder.015', me_cylinder_003)
ob_plane_015 = bpy.data.objects.new('Plane.015', me_plane_003)
ob_plane_014 = bpy.data.objects.new('Plane.014', me_plane_003)
ob_cylinder_014 = bpy.data.objects.new('Cylinder.014', me_cylinder_003)
ob_cylinder_012 = bpy.data.objects.new('Cylinder.012', me_cylinder_003)
ob_plane_012 = bpy.data.objects.new('Plane.012', me_plane_003)
ob_plane_011 = bpy.data.objects.new('Plane.011', me_plane_003)
ob_cylinder_011 = bpy.data.objects.new('Cylinder.011', me_cylinder_003)
ob_cylinder_010 = bpy.data.objects.new('Cylinder.010', me_cylinder_003)
ob_plane_010 = bpy.data.objects.new('Plane.010', me_plane_003)
ob_plane_009 = bpy.data.objects.new('Plane.009', me_plane_003)
ob_cylinder_009 = bpy.data.objects.new('Cylinder.009', me_cylinder_003)
ob_cylinder_008 = bpy.data.objects.new('Cylinder.008', me_cylinder_003)
ob_plane_008 = bpy.data.objects.new('Plane.008', me_plane_003)
ob_cylinder_007 = bpy.data.objects.new('Cylinder.007', me_cylinder_003)
ob_plane_007 = bpy.data.objects.new('Plane.007', me_plane_003)
ob_plane_006 = bpy.data.objects.new('Plane.006', me_plane_003)
ob_cylinder_006 = bpy.data.objects.new('Cylinder.006', me_cylinder_003)
ob_cylinder_005 = bpy.data.objects.new('Cylinder.005', me_cylinder_003)
ob_plane_005 = bpy.data.objects.new('Plane.005', me_plane_003)
ob_plane_004 = bpy.data.objects.new('Plane.004', me_plane_003)
ob_cylinder_004 = bpy.data.objects.new('Cylinder.004', me_cylinder_003)
ob_cylinder_003 = bpy.data.objects.new('Cylinder.003', me_cylinder_003)
ob_plane_003 = bpy.data.objects.new('Plane.003', me_plane_003)
ob_cube_002 = bpy.data.objects.new('Cube.002', me_cube_004)
ob_cube_001 = bpy.data.objects.new('Cube.001', me_cube_002)
ob_plane_002 = bpy.data.objects.new('Plane.002', me_plane_003)
ob_cylinder_002 = bpy.data.objects.new('Cylinder.002', me_cylinder_003)
ob_cube = bpy.data.objects.new('Cube', me_cube_001)
ob_cylinder_001 = bpy.data.objects.new('Cylinder.001', me_cylinder_001)
ob_plane_001 = bpy.data.objects.new('Plane.001', me_plane_001)
ob_cylinder = bpy.data.objects.new('Cylinder', me_cylinder)
ob_plane = bpy.data.objects.new('Plane', me_plane)
ob_lamp = bpy.data.objects.new('Lamp', light_lamp)
ob_camera = bpy.data.objects.new('Camera', cam_camera)

# ---- transforms, parenting, visibility, modifiers, constraints
ob_text.location = (-0.4567, -9.498, -4.748)
ob_text.rotation_euler = (-4.76, -0.0, 0.0)
ob_text.lineart.crease_threshold = 0.0
ob_cube_003.location = (-0.09711, -3.31, -1.163)
ob_cube_003.lineart.crease_threshold = 0.0
_m = ob_cube_003.modifiers.new('Subsurf', 'SUBSURF')
_m.uv_smooth = 'PRESERVE_CORNERS'
_m.quality = 2
_m.show_only_control_edges = False
ob_cylinder_059.location = (-2.637, -2.887, -0.3968)
ob_cylinder_059.lineart.crease_threshold = 0.0
_m = ob_cylinder_059.modifiers.new('Subsurf', 'SUBSURF')
_m.uv_smooth = 'PRESERVE_CORNERS'
_m.quality = 2
_m.show_only_control_edges = False
ob_plane_059.location = (-2.637, -2.887, -0.4317)
ob_plane_059.lineart.crease_threshold = 0.0
ob_plane_058.location = (-1.637, -2.887, -0.4317)
ob_plane_058.lineart.crease_threshold = 0.0
ob_cylinder_058.location = (-1.637, -2.887, -0.3968)
ob_cylinder_058.lineart.crease_threshold = 0.0
_m = ob_cylinder_058.modifiers.new('Subsurf', 'SUBSURF')
_m.uv_smooth = 'PRESERVE_CORNERS'
_m.quality = 2
_m.show_only_control_edges = False
ob_cylinder_057.location = (-0.6369, -2.887, -0.3968)
ob_cylinder_057.lineart.crease_threshold = 0.0
_m = ob_cylinder_057.modifiers.new('Subsurf', 'SUBSURF')
_m.uv_smooth = 'PRESERVE_CORNERS'
_m.quality = 2
_m.show_only_control_edges = False
ob_plane_057.location = (-0.6369, -2.887, -0.4317)
ob_plane_057.lineart.crease_threshold = 0.0
ob_plane_056.location = (0.3631, -2.887, -0.4317)
ob_plane_056.lineart.crease_threshold = 0.0
ob_cylinder_056.location = (0.3631, -2.887, -0.3968)
ob_cylinder_056.lineart.crease_threshold = 0.0
_m = ob_cylinder_056.modifiers.new('Subsurf', 'SUBSURF')
_m.uv_smooth = 'PRESERVE_CORNERS'
_m.quality = 2
_m.show_only_control_edges = False
ob_cylinder_055.location = (1.363, -2.887, -0.3968)
ob_cylinder_055.lineart.crease_threshold = 0.0
_m = ob_cylinder_055.modifiers.new('Subsurf', 'SUBSURF')
_m.uv_smooth = 'PRESERVE_CORNERS'
_m.quality = 2
_m.show_only_control_edges = False
ob_plane_055.location = (1.363, -2.887, -0.4317)
ob_plane_055.lineart.crease_threshold = 0.0
ob_plane_054.location = (2.363, -2.887, -0.4317)
ob_plane_054.lineart.crease_threshold = 0.0
ob_cylinder_054.location = (2.363, -2.887, -0.3968)
ob_cylinder_054.lineart.crease_threshold = 0.0
_m = ob_cylinder_054.modifiers.new('Subsurf', 'SUBSURF')
_m.uv_smooth = 'PRESERVE_CORNERS'
_m.quality = 2
_m.show_only_control_edges = False
ob_plane_053.location = (-2.831, -2.536, -0.2803)
ob_plane_053.lineart.crease_threshold = 0.0
ob_cylinder_053.location = (-2.831, -2.536, -0.2454)
ob_cylinder_053.lineart.crease_threshold = 0.0
_m = ob_cylinder_053.modifiers.new('Subsurf', 'SUBSURF')
_m.uv_smooth = 'PRESERVE_CORNERS'
_m.quality = 2
_m.show_only_control_edges = False
ob_cylinder_052.location = (-1.831, -2.536, -0.2454)
ob_cylinder_052.lineart.crease_threshold = 0.0
_m = ob_cylinder_052.modifiers.new('Subsurf', 'SUBSURF')
_m.uv_smooth = 'PRESERVE_CORNERS'
_m.quality = 2
_m.show_only_control_edges = False
ob_plane_052.location = (-1.831, -2.536, -0.2803)
ob_plane_052.lineart.crease_threshold = 0.0
ob_plane_051.location = (-0.8312, -2.536, -0.2803)
ob_plane_051.lineart.crease_threshold = 0.0
ob_cylinder_051.location = (-0.8312, -2.536, -0.2454)
ob_cylinder_051.lineart.crease_threshold = 0.0
_m = ob_cylinder_051.modifiers.new('Subsurf', 'SUBSURF')
_m.uv_smooth = 'PRESERVE_CORNERS'
_m.quality = 2
_m.show_only_control_edges = False
ob_cylinder_050.location = (0.1688, -2.536, -0.2454)
ob_cylinder_050.lineart.crease_threshold = 0.0
_m = ob_cylinder_050.modifiers.new('Subsurf', 'SUBSURF')
_m.uv_smooth = 'PRESERVE_CORNERS'
_m.quality = 2
_m.show_only_control_edges = False
ob_plane_050.location = (0.1688, -2.536, -0.2803)
ob_plane_050.lineart.crease_threshold = 0.0
ob_plane_049.location = (1.169, -2.536, -0.2803)
ob_plane_049.lineart.crease_threshold = 0.0
ob_cylinder_049.location = (1.169, -2.536, -0.2454)
ob_cylinder_049.lineart.crease_threshold = 0.0
_m = ob_cylinder_049.modifiers.new('Subsurf', 'SUBSURF')
_m.uv_smooth = 'PRESERVE_CORNERS'
_m.quality = 2
_m.show_only_control_edges = False
ob_cylinder_048.location = (2.169, -2.536, -0.2454)
ob_cylinder_048.lineart.crease_threshold = 0.0
_m = ob_cylinder_048.modifiers.new('Subsurf', 'SUBSURF')
_m.uv_smooth = 'PRESERVE_CORNERS'
_m.quality = 2
_m.show_only_control_edges = False
ob_plane_048.location = (2.169, -2.536, -0.2803)
ob_plane_048.lineart.crease_threshold = 0.0
ob_plane_047.location = (1.676, -2.536, -0.2803)
ob_plane_047.lineart.crease_threshold = 0.0
ob_cylinder_047.location = (1.676, -2.536, -0.2454)
ob_cylinder_047.lineart.crease_threshold = 0.0
_m = ob_cylinder_047.modifiers.new('Subsurf', 'SUBSURF')
_m.uv_smooth = 'PRESERVE_CORNERS'
_m.quality = 2
_m.show_only_control_edges = False
ob_cylinder_046.location = (1.676, -2.536, -0.2454)
ob_cylinder_046.lineart.crease_threshold = 0.0
_m = ob_cylinder_046.modifiers.new('Subsurf', 'SUBSURF')
_m.uv_smooth = 'PRESERVE_CORNERS'
_m.quality = 2
_m.show_only_control_edges = False
ob_plane_046.location = (1.676, -2.536, -0.2803)
ob_plane_046.lineart.crease_threshold = 0.0
ob_plane_045.location = (0.6764, -2.536, -0.2803)
ob_plane_045.lineart.crease_threshold = 0.0
ob_cylinder_045.location = (0.6764, -2.536, -0.2454)
ob_cylinder_045.lineart.crease_threshold = 0.0
_m = ob_cylinder_045.modifiers.new('Subsurf', 'SUBSURF')
_m.uv_smooth = 'PRESERVE_CORNERS'
_m.quality = 2
_m.show_only_control_edges = False
ob_cylinder_044.location = (0.6764, -2.536, -0.2454)
ob_cylinder_044.lineart.crease_threshold = 0.0
_m = ob_cylinder_044.modifiers.new('Subsurf', 'SUBSURF')
_m.uv_smooth = 'PRESERVE_CORNERS'
_m.quality = 2
_m.show_only_control_edges = False
ob_plane_044.location = (0.6764, -2.536, -0.2803)
ob_plane_044.lineart.crease_threshold = 0.0
ob_plane_043.location = (-0.3236, -2.536, -0.2803)
ob_plane_043.lineart.crease_threshold = 0.0
ob_cylinder_043.location = (-0.3236, -2.536, -0.2454)
ob_cylinder_043.lineart.crease_threshold = 0.0
_m = ob_cylinder_043.modifiers.new('Subsurf', 'SUBSURF')
_m.uv_smooth = 'PRESERVE_CORNERS'
_m.quality = 2
_m.show_only_control_edges = False
ob_cylinder_042.location = (-0.3236, -2.536, -0.2454)
ob_cylinder_042.lineart.crease_threshold = 0.0
_m = ob_cylinder_042.modifiers.new('Subsurf', 'SUBSURF')
_m.uv_smooth = 'PRESERVE_CORNERS'
_m.quality = 2
_m.show_only_control_edges = False
ob_plane_042.location = (-0.3236, -2.536, -0.2803)
ob_plane_042.lineart.crease_threshold = 0.0
ob_plane_041.location = (-1.324, -2.536, -0.2803)
ob_plane_041.lineart.crease_threshold = 0.0
ob_cylinder_041.location = (-1.324, -2.536, -0.2454)
ob_cylinder_041.lineart.crease_threshold = 0.0
_m = ob_cylinder_041.modifiers.new('Subsurf', 'SUBSURF')
_m.uv_smooth = 'PRESERVE_CORNERS'
_m.quality = 2
_m.show_only_control_edges = False
ob_cylinder_040.location = (-1.324, -2.536, -0.2454)
ob_cylinder_040.lineart.crease_threshold = 0.0
_m = ob_cylinder_040.modifiers.new('Subsurf', 'SUBSURF')
_m.uv_smooth = 'PRESERVE_CORNERS'
_m.quality = 2
_m.show_only_control_edges = False
ob_plane_040.location = (-1.324, -2.536, -0.2803)
ob_plane_040.lineart.crease_threshold = 0.0
ob_plane_039.location = (-2.324, -2.536, -0.2803)
ob_plane_039.lineart.crease_threshold = 0.0
ob_cylinder_039.location = (-2.324, -2.536, -0.2454)
ob_cylinder_039.lineart.crease_threshold = 0.0
_m = ob_cylinder_039.modifiers.new('Subsurf', 'SUBSURF')
_m.uv_smooth = 'PRESERVE_CORNERS'
_m.quality = 2
_m.show_only_control_edges = False
ob_cylinder_038.location = (-2.324, -2.536, -0.2454)
ob_cylinder_038.lineart.crease_threshold = 0.0
_m = ob_cylinder_038.modifiers.new('Subsurf', 'SUBSURF')
_m.uv_smooth = 'PRESERVE_CORNERS'
_m.quality = 2
_m.show_only_control_edges = False
ob_plane_038.location = (-2.324, -2.536, -0.2803)
ob_plane_038.lineart.crease_threshold = 0.0
ob_plane_037.location = (2.676, -2.536, -0.2803)
ob_plane_037.lineart.crease_threshold = 0.0
ob_cylinder_037.location = (2.676, -2.536, -0.2454)
ob_cylinder_037.lineart.crease_threshold = 0.0
_m = ob_cylinder_037.modifiers.new('Subsurf', 'SUBSURF')
_m.uv_smooth = 'PRESERVE_CORNERS'
_m.quality = 2
_m.show_only_control_edges = False
ob_cylinder_036.location = (2.676, -2.536, -0.2454)
ob_cylinder_036.lineart.crease_threshold = 0.0
_m = ob_cylinder_036.modifiers.new('Subsurf', 'SUBSURF')
_m.uv_smooth = 'PRESERVE_CORNERS'
_m.quality = 2
_m.show_only_control_edges = False
ob_plane_036.location = (2.676, -2.536, -0.2803)
ob_plane_036.lineart.crease_threshold = 0.0
ob_cylinder_035.location = (1.863, -2.887, -0.3968)
ob_cylinder_035.lineart.crease_threshold = 0.0
_m = ob_cylinder_035.modifiers.new('Subsurf', 'SUBSURF')
_m.uv_smooth = 'PRESERVE_CORNERS'
_m.quality = 2
_m.show_only_control_edges = False
ob_plane_035.location = (1.863, -2.887, -0.4317)
ob_plane_035.lineart.crease_threshold = 0.0
ob_plane_034.location = (0.8631, -2.887, -0.4317)
ob_plane_034.lineart.crease_threshold = 0.0
ob_cylinder_034.location = (0.8631, -2.887, -0.3968)
ob_cylinder_034.lineart.crease_threshold = 0.0
_m = ob_cylinder_034.modifiers.new('Subsurf', 'SUBSURF')
_m.uv_smooth = 'PRESERVE_CORNERS'
_m.quality = 2
_m.show_only_control_edges = False
ob_cylinder_033.location = (-0.1369, -2.887, -0.3968)
ob_cylinder_033.lineart.crease_threshold = 0.0
_m = ob_cylinder_033.modifiers.new('Subsurf', 'SUBSURF')
_m.uv_smooth = 'PRESERVE_CORNERS'
_m.quality = 2
_m.show_only_control_edges = False
ob_plane_033.location = (-0.1369, -2.887, -0.4317)
ob_plane_033.lineart.crease_threshold = 0.0
ob_plane_032.location = (-1.137, -2.887, -0.4317)
ob_plane_032.lineart.crease_threshold = 0.0
ob_cylinder_032.location = (-1.137, -2.887, -0.3968)
ob_cylinder_032.lineart.crease_threshold = 0.0
_m = ob_cylinder_032.modifiers.new('Subsurf', 'SUBSURF')
_m.uv_smooth = 'PRESERVE_CORNERS'
_m.quality = 2
_m.show_only_control_edges = False
ob_cylinder_013.location = (-2.137, -2.887, -0.3968)
ob_cylinder_013.lineart.crease_threshold = 0.0
_m = ob_cylinder_013.modifiers.new('Subsurf', 'SUBSURF')
_m.uv_smooth = 'PRESERVE_CORNERS'
_m.quality = 2
_m.show_only_control_edges = False
ob_plane_013.location = (-2.137, -2.887, -0.4317)
ob_plane_013.lineart.crease_threshold = 0.0
ob_plane_031.location = (-2.137, -3.587, -0.7317)
ob_plane_031.lineart.crease_threshold = 0.0
ob_cylinder_031.location = (-2.137, -3.587, -0.6968)
ob_cylinder_031.lineart.crease_threshold = 0.0
_m = ob_cylinder_031.modifiers.new('Subsurf', 'SUBSURF')
_m.uv_smooth = 'PRESERVE_CORNERS'
_m.quality = 2
_m.show_only_control_edges = False
ob_cylinder_030.location = (-1.137, -3.587, -0.6968)
ob_cylinder_030.lineart.crease_threshold = 0.0
_m = ob_cylinder_030.modifiers.new('Subsurf', 'SUBSURF')
_m.uv_smooth = 'PRESERVE_CORNERS'
_m.quality = 2
_m.show_only_control_edges = False
ob_plane_030.location = (-1.137, -3.587, -0.7317)
ob_plane_030.lineart.crease_threshold = 0.0
ob_plane_029.location = (-0.1369, -3.587, -0.7317)
ob_plane_029.lineart.crease_threshold = 0.0
ob_cylinder_029.location = (-0.1369, -3.587, -0.6968)
ob_cylinder_029.lineart.crease_threshold = 0.0
_m = ob_cylinder_029.modifiers.new('Subsurf', 'SUBSURF')
_m.uv_smooth = 'PRESERVE_CORNERS'
_m.quality = 2
_m.show_only_control_edges = False
ob_cylinder_028.location = (0.8631, -3.587, -0.6968)
ob_cylinder_028.lineart.crease_threshold = 0.0
_m = ob_cylinder_028.modifiers.new('Subsurf', 'SUBSURF')
_m.uv_smooth = 'PRESERVE_CORNERS'
_m.quality = 2
_m.show_only_control_edges = False
ob_plane_028.location = (0.8631, -3.587, -0.7317)
ob_plane_028.lineart.crease_threshold = 0.0
ob_plane_027.location = (1.863, -3.587, -0.7317)
ob_plane_027.lineart.crease_threshold = 0.0
ob_cylinder_027.location = (1.863, -3.587, -0.6968)
ob_cylinder_027.lineart.crease_threshold = 0.0
_m = ob_cylinder_027.modifiers.new('Subsurf', 'SUBSURF')
_m.uv_smooth = 'PRESERVE_CORNERS'
_m.quality = 2
_m.show_only_control_edges = False
ob_plane_026.location = (2.676, -3.236, -0.5803)
ob_plane_026.lineart.crease_threshold = 0.0
ob_cylinder_026.location = (2.676, -3.236, -0.5454)
ob_cylinder_026.lineart.crease_threshold = 0.0
_m = ob_cylinder_026.modifiers.new('Subsurf', 'SUBSURF')
_m.uv_smooth = 'PRESERVE_CORNERS'
_m.quality = 2
_m.show_only_control_edges = False
ob_cylinder_025.location = (2.676, -3.236, -0.5454)
ob_cylinder_025.lineart.crease_threshold = 0.0
_m = ob_cylinder_025.modifiers.new('Subsurf', 'SUBSURF')
_m.uv_smooth = 'PRESERVE_CORNERS'
_m.quality = 2
_m.show_only_control_edges = False
ob_plane_025.location = (2.676, -3.236, -0.5803)
ob_plane_025.lineart.crease_threshold = 0.0
ob_plane_024.location = (-2.324, -3.236, -0.5803)
ob_plane_024.lineart.crease_threshold = 0.0
ob_cylinder_024.location = (-2.324, -3.236, -0.5454)
ob_cylinder_024.lineart.crease_threshold = 0.0
_m = ob_cylinder_024.modifiers.new('Subsurf', 'SUBSURF')
_m.uv_smooth = 'PRESERVE_CORNERS'
_m.quality = 2
_m.show_only_control_edges = False
ob_cylinder_023.location = (-2.324, -3.236, -0.5454)
ob_cylinder_023.lineart.crease_threshold = 0.0
_m = ob_cylinder_023.modifiers.new('Subsurf', 'SUBSURF')
_m.uv_smooth = 'PRESERVE_CORNERS'
_m.quality = 2
_m.show_only_control_edges = False
ob_plane_023.location = (-2.324, -3.236, -0.5803)
ob_plane_023.lineart.crease_threshold = 0.0
ob_plane_022.location = (-1.324, -3.236, -0.5803)
ob_plane_022.lineart.crease_threshold = 0.0
ob_cylinder_022.location = (-1.324, -3.236, -0.5454)
ob_cylinder_022.lineart.crease_threshold = 0.0
_m = ob_cylinder_022.modifiers.new('Subsurf', 'SUBSURF')
_m.uv_smooth = 'PRESERVE_CORNERS'
_m.quality = 2
_m.show_only_control_edges = False
ob_cylinder_021.location = (-1.324, -3.236, -0.5454)
ob_cylinder_021.lineart.crease_threshold = 0.0
_m = ob_cylinder_021.modifiers.new('Subsurf', 'SUBSURF')
_m.uv_smooth = 'PRESERVE_CORNERS'
_m.quality = 2
_m.show_only_control_edges = False
ob_plane_021.location = (-1.324, -3.236, -0.5803)
ob_plane_021.lineart.crease_threshold = 0.0
ob_plane_020.location = (-0.3236, -3.236, -0.5803)
ob_plane_020.lineart.crease_threshold = 0.0
ob_cylinder_020.location = (-0.3236, -3.236, -0.5454)
ob_cylinder_020.lineart.crease_threshold = 0.0
_m = ob_cylinder_020.modifiers.new('Subsurf', 'SUBSURF')
_m.uv_smooth = 'PRESERVE_CORNERS'
_m.quality = 2
_m.show_only_control_edges = False
ob_cylinder_019.location = (-0.3236, -3.236, -0.5454)
ob_cylinder_019.lineart.crease_threshold = 0.0
_m = ob_cylinder_019.modifiers.new('Subsurf', 'SUBSURF')
_m.uv_smooth = 'PRESERVE_CORNERS'
_m.quality = 2
_m.show_only_control_edges = False
ob_plane_019.location = (-0.3236, -3.236, -0.5803)
ob_plane_019.lineart.crease_threshold = 0.0
ob_plane_018.location = (0.6764, -3.236, -0.5803)
ob_plane_018.lineart.crease_threshold = 0.0
ob_cylinder_018.location = (0.6764, -3.236, -0.5454)
ob_cylinder_018.lineart.crease_threshold = 0.0
_m = ob_cylinder_018.modifiers.new('Subsurf', 'SUBSURF')
_m.uv_smooth = 'PRESERVE_CORNERS'
_m.quality = 2
_m.show_only_control_edges = False
ob_cylinder_017.location = (0.6764, -3.236, -0.5454)
ob_cylinder_017.lineart.crease_threshold = 0.0
_m = ob_cylinder_017.modifiers.new('Subsurf', 'SUBSURF')
_m.uv_smooth = 'PRESERVE_CORNERS'
_m.quality = 2
_m.show_only_control_edges = False
ob_plane_017.location = (0.6764, -3.236, -0.5803)
ob_plane_017.lineart.crease_threshold = 0.0
ob_plane_016.location = (1.676, -3.236, -0.5803)
ob_plane_016.lineart.crease_threshold = 0.0
ob_cylinder_016.location = (1.676, -3.236, -0.5454)
ob_cylinder_016.lineart.crease_threshold = 0.0
_m = ob_cylinder_016.modifiers.new('Subsurf', 'SUBSURF')
_m.uv_smooth = 'PRESERVE_CORNERS'
_m.quality = 2
_m.show_only_control_edges = False
ob_cylinder_015.location = (1.676, -3.236, -0.5454)
ob_cylinder_015.lineart.crease_threshold = 0.0
_m = ob_cylinder_015.modifiers.new('Subsurf', 'SUBSURF')
_m.uv_smooth = 'PRESERVE_CORNERS'
_m.quality = 2
_m.show_only_control_edges = False
ob_plane_015.location = (1.676, -3.236, -0.5803)
ob_plane_015.lineart.crease_threshold = 0.0
ob_plane_014.location = (2.169, -3.236, -0.5803)
ob_plane_014.lineart.crease_threshold = 0.0
ob_cylinder_014.location = (2.169, -3.236, -0.5454)
ob_cylinder_014.lineart.crease_threshold = 0.0
_m = ob_cylinder_014.modifiers.new('Subsurf', 'SUBSURF')
_m.uv_smooth = 'PRESERVE_CORNERS'
_m.quality = 2
_m.show_only_control_edges = False
ob_cylinder_012.location = (1.169, -3.236, -0.5454)
ob_cylinder_012.lineart.crease_threshold = 0.0
_m = ob_cylinder_012.modifiers.new('Subsurf', 'SUBSURF')
_m.uv_smooth = 'PRESERVE_CORNERS'
_m.quality = 2
_m.show_only_control_edges = False
ob_plane_012.location = (1.169, -3.236, -0.5803)
ob_plane_012.lineart.crease_threshold = 0.0
ob_plane_011.location = (0.1688, -3.236, -0.5803)
ob_plane_011.lineart.crease_threshold = 0.0
ob_cylinder_011.location = (0.1688, -3.236, -0.5454)
ob_cylinder_011.lineart.crease_threshold = 0.0
_m = ob_cylinder_011.modifiers.new('Subsurf', 'SUBSURF')
_m.uv_smooth = 'PRESERVE_CORNERS'
_m.quality = 2
_m.show_only_control_edges = False
ob_cylinder_010.location = (-0.8312, -3.236, -0.5454)
ob_cylinder_010.lineart.crease_threshold = 0.0
_m = ob_cylinder_010.modifiers.new('Subsurf', 'SUBSURF')
_m.uv_smooth = 'PRESERVE_CORNERS'
_m.quality = 2
_m.show_only_control_edges = False
ob_plane_010.location = (-0.8312, -3.236, -0.5803)
ob_plane_010.lineart.crease_threshold = 0.0
ob_plane_009.location = (-1.831, -3.236, -0.5803)
ob_plane_009.lineart.crease_threshold = 0.0
ob_cylinder_009.location = (-1.831, -3.236, -0.5454)
ob_cylinder_009.lineart.crease_threshold = 0.0
_m = ob_cylinder_009.modifiers.new('Subsurf', 'SUBSURF')
_m.uv_smooth = 'PRESERVE_CORNERS'
_m.quality = 2
_m.show_only_control_edges = False
ob_cylinder_008.location = (-2.831, -3.236, -0.5454)
ob_cylinder_008.lineart.crease_threshold = 0.0
_m = ob_cylinder_008.modifiers.new('Subsurf', 'SUBSURF')
_m.uv_smooth = 'PRESERVE_CORNERS'
_m.quality = 2
_m.show_only_control_edges = False
ob_plane_008.location = (-2.831, -3.236, -0.5803)
ob_plane_008.lineart.crease_threshold = 0.0
ob_cylinder_007.location = (2.363, -3.587, -0.6968)
ob_cylinder_007.lineart.crease_threshold = 0.0
_m = ob_cylinder_007.modifiers.new('Subsurf', 'SUBSURF')
_m.uv_smooth = 'PRESERVE_CORNERS'
_m.quality = 2
_m.show_only_control_edges = False
ob_plane_007.location = (2.363, -3.587, -0.7317)
ob_plane_007.lineart.crease_threshold = 0.0
ob_plane_006.location = (1.363, -3.587, -0.7317)
ob_plane_006.lineart.crease_threshold = 0.0
ob_cylinder_006.location = (1.363, -3.587, -0.6968)
ob_cylinder_006.lineart.crease_threshold = 0.0
_m = ob_cylinder_006.modifiers.new('Subsurf', 'SUBSURF')
_m.uv_smooth = 'PRESERVE_CORNERS'
_m.quality = 2
_m.show_only_control_edges = False
ob_cylinder_005.location = (0.3631, -3.587, -0.6968)
ob_cylinder_005.lineart.crease_threshold = 0.0
_m = ob_cylinder_005.modifiers.new('Subsurf', 'SUBSURF')
_m.uv_smooth = 'PRESERVE_CORNERS'
_m.quality = 2
_m.show_only_control_edges = False
ob_plane_005.location = (0.3631, -3.587, -0.7317)
ob_plane_005.lineart.crease_threshold = 0.0
ob_plane_004.location = (-0.6369, -3.587, -0.7317)
ob_plane_004.lineart.crease_threshold = 0.0
ob_cylinder_004.location = (-0.6369, -3.587, -0.6968)
ob_cylinder_004.lineart.crease_threshold = 0.0
_m = ob_cylinder_004.modifiers.new('Subsurf', 'SUBSURF')
_m.uv_smooth = 'PRESERVE_CORNERS'
_m.quality = 2
_m.show_only_control_edges = False
ob_cylinder_003.location = (-1.637, -3.587, -0.6968)
ob_cylinder_003.lineart.crease_threshold = 0.0
_m = ob_cylinder_003.modifiers.new('Subsurf', 'SUBSURF')
_m.uv_smooth = 'PRESERVE_CORNERS'
_m.quality = 2
_m.show_only_control_edges = False
ob_plane_003.location = (-1.637, -3.587, -0.7317)
ob_plane_003.lineart.crease_threshold = 0.0
ob_cube_002.location = (-0.09711, -2.464, -0.9868)
ob_cube_002.lineart.crease_threshold = 0.0
ob_cube_001.location = (-2.384, -2.454, -1.111)
ob_cube_001.lineart.crease_threshold = 0.0
ob_plane_002.location = (-2.637, -3.587, -0.7317)
ob_plane_002.lineart.crease_threshold = 0.0
ob_cylinder_002.location = (-2.637, -3.587, -0.6968)
ob_cylinder_002.lineart.crease_threshold = 0.0
_m = ob_cylinder_002.modifiers.new('Subsurf', 'SUBSURF')
_m.uv_smooth = 'PRESERVE_CORNERS'
_m.quality = 2
_m.show_only_control_edges = False
ob_cube.location = (-0.1116, -2.087, -0.2953)
ob_cube.scale = (1.093, 1.0, 1.0)
ob_cube.lineart.crease_threshold = 0.0
ob_cylinder_001.location = (1.964, -1.303, 1.868)
ob_cylinder_001.scale = (1.093, 1.0, 1.0)
ob_cylinder_001.lineart.crease_threshold = 0.0
ob_plane_001.location = (-0.1116, -0.09483, 0.637)
ob_plane_001.scale = (1.093, 1.0, 1.0)
ob_plane_001.lineart.crease_threshold = 0.0
ob_cylinder.location = (-2.525, -1.303, 1.868)
ob_cylinder.scale = (1.093, 1.0, 1.0)
ob_cylinder.lineart.crease_threshold = 0.0
ob_plane.location = (-0.1116, -3.576e-07, 1.26)
ob_plane.scale = (1.093, 1.0, 1.0)
ob_plane.lineart.crease_threshold = 0.0
ob_lamp.location = (4.076, 1.005, 5.904)
ob_lamp.rotation_euler = (0.6503, 0.05522, 1.866)
ob_lamp.lock_rotations_4d = False
ob_lamp.empty_display_type = 'ARROWS'
ob_lamp.color = (0.0, 0.0, 0.0, 0.0)
ob_lamp.lineart.crease_threshold = 0.0
ob_camera.location = (7.481, -6.508, 5.344)
ob_camera.rotation_euler = (1.109, 0.0, 0.8149)
ob_camera.lock_rotations_4d = False
ob_camera.empty_display_type = 'ARROWS'
ob_camera.color = (0.0, 0.0, 0.0, 0.0)
ob_camera.display_type = 'WIRE'
ob_camera.lineart.crease_threshold = 0.0

# ---- collection membership
col_collection_1.objects.link(ob_text)
col_collection_1.objects.link(ob_cube_003)
col_collection_1.objects.link(ob_cylinder_059)
col_collection_1.objects.link(ob_plane_059)
col_collection_1.objects.link(ob_plane_058)
col_collection_1.objects.link(ob_cylinder_058)
col_collection_1.objects.link(ob_cylinder_057)
col_collection_1.objects.link(ob_plane_057)
col_collection_1.objects.link(ob_plane_056)
col_collection_1.objects.link(ob_cylinder_056)
col_collection_1.objects.link(ob_cylinder_055)
col_collection_1.objects.link(ob_plane_055)
col_collection_1.objects.link(ob_plane_054)
col_collection_1.objects.link(ob_cylinder_054)
col_collection_1.objects.link(ob_plane_053)
col_collection_1.objects.link(ob_cylinder_053)
col_collection_1.objects.link(ob_cylinder_052)
col_collection_1.objects.link(ob_plane_052)
col_collection_1.objects.link(ob_plane_051)
col_collection_1.objects.link(ob_cylinder_051)
col_collection_1.objects.link(ob_cylinder_050)
col_collection_1.objects.link(ob_plane_050)
col_collection_1.objects.link(ob_plane_049)
col_collection_1.objects.link(ob_cylinder_049)
col_collection_1.objects.link(ob_cylinder_048)
col_collection_1.objects.link(ob_plane_048)
col_collection_1.objects.link(ob_plane_047)
col_collection_1.objects.link(ob_cylinder_047)
col_collection_1.objects.link(ob_cylinder_046)
col_collection_1.objects.link(ob_plane_046)
col_collection_1.objects.link(ob_plane_045)
col_collection_1.objects.link(ob_cylinder_045)
col_collection_1.objects.link(ob_cylinder_044)
col_collection_1.objects.link(ob_plane_044)
col_collection_1.objects.link(ob_plane_043)
col_collection_1.objects.link(ob_cylinder_043)
col_collection_1.objects.link(ob_cylinder_042)
col_collection_1.objects.link(ob_plane_042)
col_collection_1.objects.link(ob_plane_041)
col_collection_1.objects.link(ob_cylinder_041)
col_collection_1.objects.link(ob_cylinder_040)
col_collection_1.objects.link(ob_plane_040)
col_collection_1.objects.link(ob_plane_039)
col_collection_1.objects.link(ob_cylinder_039)
col_collection_1.objects.link(ob_cylinder_038)
col_collection_1.objects.link(ob_plane_038)
col_collection_1.objects.link(ob_plane_037)
col_collection_1.objects.link(ob_cylinder_037)
col_collection_1.objects.link(ob_cylinder_036)
col_collection_1.objects.link(ob_plane_036)
col_collection_1.objects.link(ob_cylinder_035)
col_collection_1.objects.link(ob_plane_035)
col_collection_1.objects.link(ob_plane_034)
col_collection_1.objects.link(ob_cylinder_034)
col_collection_1.objects.link(ob_cylinder_033)
col_collection_1.objects.link(ob_plane_033)
col_collection_1.objects.link(ob_plane_032)
col_collection_1.objects.link(ob_cylinder_032)
col_collection_1.objects.link(ob_cylinder_013)
col_collection_1.objects.link(ob_plane_013)
col_collection_1.objects.link(ob_plane_031)
col_collection_1.objects.link(ob_cylinder_031)
col_collection_1.objects.link(ob_cylinder_030)
col_collection_1.objects.link(ob_plane_030)
col_collection_1.objects.link(ob_plane_029)
col_collection_1.objects.link(ob_cylinder_029)
col_collection_1.objects.link(ob_cylinder_028)
col_collection_1.objects.link(ob_plane_028)
col_collection_1.objects.link(ob_plane_027)
col_collection_1.objects.link(ob_cylinder_027)
col_collection_1.objects.link(ob_plane_026)
col_collection_1.objects.link(ob_cylinder_026)
col_collection_1.objects.link(ob_cylinder_025)
col_collection_1.objects.link(ob_plane_025)
col_collection_1.objects.link(ob_plane_024)
col_collection_1.objects.link(ob_cylinder_024)
col_collection_1.objects.link(ob_cylinder_023)
col_collection_1.objects.link(ob_plane_023)
col_collection_1.objects.link(ob_plane_022)
col_collection_1.objects.link(ob_cylinder_022)
col_collection_1.objects.link(ob_cylinder_021)
col_collection_1.objects.link(ob_plane_021)
col_collection_1.objects.link(ob_plane_020)
col_collection_1.objects.link(ob_cylinder_020)
col_collection_1.objects.link(ob_cylinder_019)
col_collection_1.objects.link(ob_plane_019)
col_collection_1.objects.link(ob_plane_018)
col_collection_1.objects.link(ob_cylinder_018)
col_collection_1.objects.link(ob_cylinder_017)
col_collection_1.objects.link(ob_plane_017)
col_collection_1.objects.link(ob_plane_016)
col_collection_1.objects.link(ob_cylinder_016)
col_collection_1.objects.link(ob_cylinder_015)
col_collection_1.objects.link(ob_plane_015)
col_collection_1.objects.link(ob_plane_014)
col_collection_1.objects.link(ob_cylinder_014)
col_collection_1.objects.link(ob_cylinder_012)
col_collection_1.objects.link(ob_plane_012)
col_collection_1.objects.link(ob_plane_011)
col_collection_1.objects.link(ob_cylinder_011)
col_collection_1.objects.link(ob_cylinder_010)
col_collection_1.objects.link(ob_plane_010)
col_collection_1.objects.link(ob_plane_009)
col_collection_1.objects.link(ob_cylinder_009)
col_collection_1.objects.link(ob_cylinder_008)
col_collection_1.objects.link(ob_plane_008)
col_collection_1.objects.link(ob_cylinder_007)
col_collection_1.objects.link(ob_plane_007)
col_collection_1.objects.link(ob_plane_006)
col_collection_1.objects.link(ob_cylinder_006)
col_collection_1.objects.link(ob_cylinder_005)
col_collection_1.objects.link(ob_plane_005)
col_collection_1.objects.link(ob_plane_004)
col_collection_1.objects.link(ob_cylinder_004)
col_collection_1.objects.link(ob_cylinder_003)
col_collection_1.objects.link(ob_plane_003)
col_collection_1.objects.link(ob_cube_002)
col_collection_1.objects.link(ob_cube_001)
col_collection_1.objects.link(ob_plane_002)
col_collection_1.objects.link(ob_cylinder_002)
col_collection_1.objects.link(ob_cube)
col_collection_1.objects.link(ob_cylinder_001)
col_collection_1.objects.link(ob_plane_001)
col_collection_1.objects.link(ob_cylinder)
col_collection_1.objects.link(ob_plane)
col_collection_1.objects.link(ob_lamp)
col_collection_1.objects.link(ob_camera)

# ---- scene / render settings (as saved in the file)
scene.camera = ob_camera
scene.frame_start = 1; scene.frame_end = 250; scene.frame_set(0)
scene.render.engine = 'CYCLES'
scene.render.resolution_percentage = 50
scene.render.dither_intensity = 0.0
scene.cycles.use_denoising = False
scene.cycles.samples = 128
scene.cycles.sampling_pattern = 'TABULATED_SOBOL'
scene.cycles.light_sampling_threshold = 0.0
scene.cycles.use_adaptive_sampling = False
scene.cycles.use_light_tree = False
scene.cycles.blur_glossy = 0.0
scene.cycles.sample_clamp_indirect = 0.0
scene.view_settings.view_transform = 'Standard'
bpy.context.view_layer.update()
